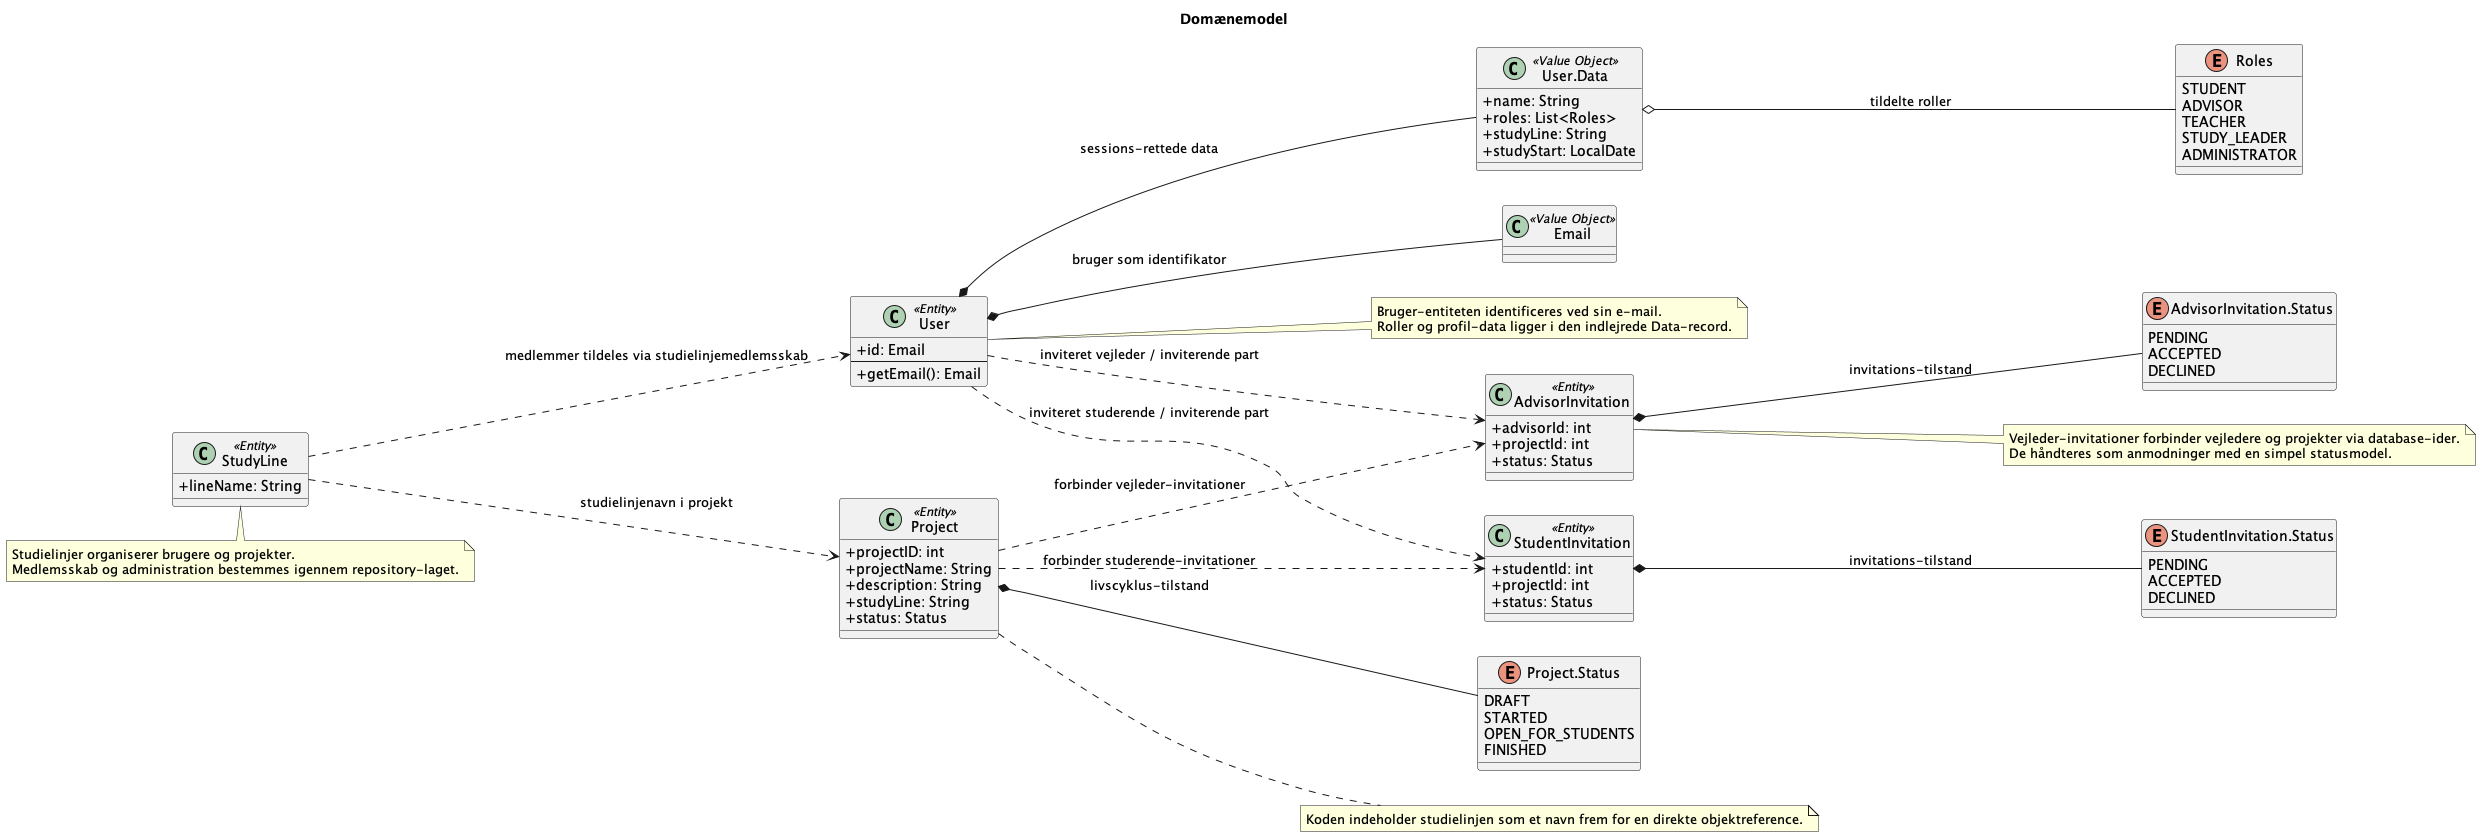

The diagram above was rendered by PlantUML. Its source (embedded in the PNG):
@startuml Core Domain Model
title Domænemodel

left to right direction
skinparam classAttributeIconSize 0
skinparam shadowing false

class User <<Entity>> {
  +id: Email
  --
  +getEmail(): Email
}

class "User.Data" as UserData <<Value Object>> {
  +name: String
  +roles: List<Roles>
  +studyLine: String
  +studyStart: LocalDate
}

class Email <<Value Object>>

class Project <<Entity>> {
  +projectID: int
  +projectName: String
  +description: String
  +studyLine: String
  +status: Status
}

enum "Project.Status" as ProjectStatus {
  DRAFT
  STARTED
  OPEN_FOR_STUDENTS
  FINISHED
}

class StudyLine <<Entity>> {
  +lineName: String
}

class AdvisorInvitation <<Entity>> {
  +advisorId: int
  +projectId: int
  +status: Status
}

class StudentInvitation <<Entity>> {
  +studentId: int
  +projectId: int
  +status: Status
}

enum "AdvisorInvitation.Status" as AdvisorInvitationStatus {
  PENDING
  ACCEPTED
  DECLINED
}

enum "StudentInvitation.Status" as StudentInvitationStatus {
  PENDING
  ACCEPTED
  DECLINED
}

enum Roles {
  STUDENT
  ADVISOR
  TEACHER
  STUDY_LEADER
  ADMINISTRATOR
}

User *-- Email : bruger som identifikator
User *-- UserData : sessions-rettede data
UserData o-- Roles : tildelte roller
Project *-- ProjectStatus : livscyklus-tilstand
AdvisorInvitation *-- AdvisorInvitationStatus : invitations-tilstand
StudentInvitation *-- StudentInvitationStatus : invitations-tilstand

User ..> AdvisorInvitation : inviteret vejleder / inviterende part
User ..> StudentInvitation : inviteret studerende / inviterende part
Project ..> AdvisorInvitation : forbinder vejleder-invitationer
Project ..> StudentInvitation : forbinder studerende-invitationer
StudyLine ..> Project : studielinjenavn i projekt
StudyLine ..> User : medlemmer tildeles via studielinjemedlemsskab

note right of User
Bruger-entiteten identificeres ved sin e-mail.
Roller og profil-data ligger i den indlejrede Data-record.
end note

note right of Project
Koden indeholder studielinjen som et navn frem for en direkte objektreference.
end note

note right of AdvisorInvitation
Vejleder-invitationer forbinder vejledere og projekter via database-ider.
De håndteres som anmodninger med en simpel statusmodel.
end note

note bottom of StudyLine
Studielinjer organiserer brugere og projekter.
Medlemsskab og administration bestemmes igennem repository-laget.
end note

@enduml